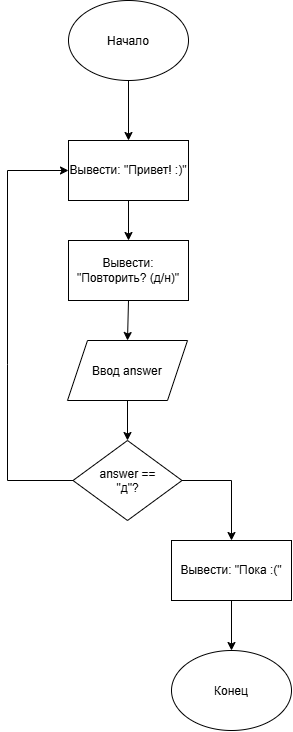

The diagram above was exported from draw.io. Its source (the exported page's mxGraphModel, read from the mxfile embedded in the PNG):
<mxGraphModel dx="1358" dy="823" grid="1" gridSize="10" guides="1" tooltips="1" connect="1" arrows="1" fold="1" page="1" pageScale="1" pageWidth="827" pageHeight="1169" math="0" shadow="0">
  <root>
    <mxCell id="0" />
    <mxCell id="1" parent="0" />
    <mxCell id="7a1CITSktsFaDhpbDr9i-1" parent="1" style="ellipse;whiteSpace=wrap;html=1;shapeInside=1;" value="Начало" vertex="1">
      <mxGeometry height="80" width="120" x="311" y="170" as="geometry" />
    </mxCell>
    <mxCell id="7a1CITSktsFaDhpbDr9i-2" parent="1" style="ellipse;whiteSpace=wrap;html=1;shapeInside=1;" value="Конец" vertex="1">
      <mxGeometry height="80" width="120" x="414" y="820" as="geometry" />
    </mxCell>
    <mxCell id="7a1CITSktsFaDhpbDr9i-3" parent="1" style="rounded=0;whiteSpace=wrap;html=1;" value="Вывести: &quot;Привет! :)&quot;" vertex="1">
      <mxGeometry height="60" width="120" x="311" y="310" as="geometry" />
    </mxCell>
    <mxCell id="7a1CITSktsFaDhpbDr9i-4" parent="1" style="rounded=0;whiteSpace=wrap;html=1;" value="Вывести: &quot;Повторить? (д/н)&quot;" vertex="1">
      <mxGeometry height="60" width="120" x="311" y="410" as="geometry" />
    </mxCell>
    <mxCell id="7a1CITSktsFaDhpbDr9i-12" edge="1" parent="1" source="7a1CITSktsFaDhpbDr9i-5" style="edgeStyle=orthogonalEdgeStyle;rounded=0;orthogonalLoop=1;jettySize=auto;html=1;" target="7a1CITSktsFaDhpbDr9i-6">
      <mxGeometry relative="1" as="geometry" />
    </mxCell>
    <mxCell id="7a1CITSktsFaDhpbDr9i-5" parent="1" style="shape=parallelogram;perimeter=parallelogramPerimeter;whiteSpace=wrap;html=1;shapeInside=1;fixedSize=1;" value="Ввод answer" vertex="1">
      <mxGeometry height="60" width="120" x="310" y="510" as="geometry" />
    </mxCell>
    <mxCell id="7a1CITSktsFaDhpbDr9i-6" parent="1" style="rhombus;whiteSpace=wrap;html=1;shapeInside=1;" value="answer == &quot;д&quot;?" vertex="1">
      <mxGeometry height="80" width="109" x="315.5" y="610" as="geometry" />
    </mxCell>
    <mxCell id="7a1CITSktsFaDhpbDr9i-7" parent="1" style="rounded=0;whiteSpace=wrap;html=1;" value="Вывести: &quot;Пока :(&quot;" vertex="1">
      <mxGeometry height="60" width="120" x="414" y="710" as="geometry" />
    </mxCell>
    <mxCell id="7a1CITSktsFaDhpbDr9i-8" edge="1" parent="1" source="7a1CITSktsFaDhpbDr9i-1" style="endArrow=classic;html=1;rounded=0;exitX=0.5;exitY=1;exitDx=0;exitDy=0;" target="7a1CITSktsFaDhpbDr9i-3" value="">
      <mxGeometry height="50" relative="1" width="50" as="geometry">
        <mxPoint x="420" y="310" as="sourcePoint" />
        <mxPoint x="470" y="260" as="targetPoint" />
      </mxGeometry>
    </mxCell>
    <mxCell id="7a1CITSktsFaDhpbDr9i-9" edge="1" parent="1" source="7a1CITSktsFaDhpbDr9i-3" style="endArrow=classic;html=1;rounded=0;exitX=0.5;exitY=1;exitDx=0;exitDy=0;entryX=0.5;entryY=0;entryDx=0;entryDy=0;" target="7a1CITSktsFaDhpbDr9i-4" value="">
      <mxGeometry height="50" relative="1" width="50" as="geometry">
        <mxPoint x="380" y="410" as="sourcePoint" />
        <mxPoint x="430" y="360" as="targetPoint" />
      </mxGeometry>
    </mxCell>
    <mxCell id="7a1CITSktsFaDhpbDr9i-10" edge="1" parent="1" source="7a1CITSktsFaDhpbDr9i-4" style="endArrow=classic;html=1;rounded=0;exitX=0.5;exitY=1;exitDx=0;exitDy=0;entryX=0.5;entryY=0;entryDx=0;entryDy=0;" target="7a1CITSktsFaDhpbDr9i-5" value="">
      <mxGeometry height="50" relative="1" width="50" as="geometry">
        <mxPoint x="360" y="520" as="sourcePoint" />
        <mxPoint x="410" y="470" as="targetPoint" />
      </mxGeometry>
    </mxCell>
    <mxCell id="7a1CITSktsFaDhpbDr9i-13" edge="1" parent="1" source="7a1CITSktsFaDhpbDr9i-6" style="endArrow=classic;html=1;rounded=0;exitX=1;exitY=0.5;exitDx=0;exitDy=0;entryX=0.5;entryY=0;entryDx=0;entryDy=0;" target="7a1CITSktsFaDhpbDr9i-7" value="">
      <mxGeometry height="50" relative="1" width="50" as="geometry">
        <Array as="points">
          <mxPoint x="474" y="650" />
        </Array>
        <mxPoint x="424.5" y="670" as="sourcePoint" />
        <mxPoint x="440" y="770" as="targetPoint" />
      </mxGeometry>
    </mxCell>
    <mxCell id="7a1CITSktsFaDhpbDr9i-14" edge="1" parent="1" source="7a1CITSktsFaDhpbDr9i-7" style="endArrow=classic;html=1;rounded=0;exitX=0.5;exitY=1;exitDx=0;exitDy=0;entryX=0.5;entryY=0;entryDx=0;entryDy=0;" target="7a1CITSktsFaDhpbDr9i-2" value="">
      <mxGeometry height="50" relative="1" width="50" as="geometry">
        <mxPoint x="490" y="800" as="sourcePoint" />
        <mxPoint x="540" y="750" as="targetPoint" />
      </mxGeometry>
    </mxCell>
    <mxCell id="7a1CITSktsFaDhpbDr9i-15" edge="1" parent="1" source="7a1CITSktsFaDhpbDr9i-6" style="endArrow=classic;html=1;rounded=0;exitX=0;exitY=0.5;exitDx=0;exitDy=0;entryX=0;entryY=0.5;entryDx=0;entryDy=0;" target="7a1CITSktsFaDhpbDr9i-3" value="">
      <mxGeometry height="50" relative="1" width="50" x="-0.4273" as="geometry">
        <Array as="points">
          <mxPoint x="250" y="650" />
          <mxPoint x="250" y="534" />
          <mxPoint x="250" y="340" />
        </Array>
        <mxPoint x="240" y="640" as="sourcePoint" />
        <mxPoint x="250" y="330" as="targetPoint" />
      </mxGeometry>
    </mxCell>
  </root>
</mxGraphModel>